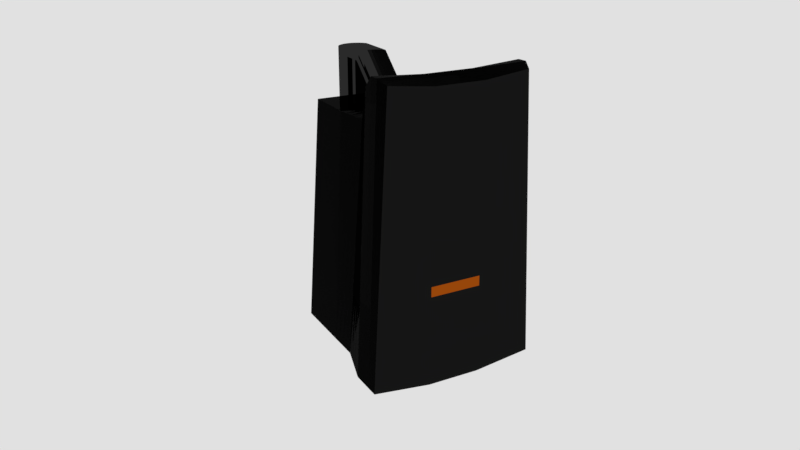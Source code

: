 # Source: Caixa_de_Som.blend  (saved by Blender 2.79.0; exported with 4.5.12 LTS)
import bpy
from mathutils import Matrix  # noqa: F401  (used for matrix-valued properties, if any)

bpy.ops.wm.read_factory_settings(use_empty=True)
scene = bpy.context.scene
scene.name = 'Scene'

# ---- collections
col_collection_1 = bpy.data.collections.new('Collection 1'); scene.collection.children.link(col_collection_1)

# ---- materials (node trees are filled in below, after node groups)
mat_carca_a = bpy.data.materials.new('Carcaça')
mat_carca_a.alpha_threshold = 0.0
mat_carca_a.roughness = 0.5
mat_logo = bpy.data.materials.new('Logo')
mat_logo.alpha_threshold = 0.0
mat_logo.roughness = 0.5
mat_saidadesom = bpy.data.materials.new('SaidaDeSom')
mat_saidadesom.alpha_threshold = 0.0
mat_saidadesom.roughness = 0.5

# ---- material node trees
mat_carca_a.use_nodes = True; mat_carca_a.node_tree.nodes.clear()
_N = mat_carca_a.node_tree.nodes; _L = mat_carca_a.node_tree.links
n0 = _N.new('ShaderNodeOutputMaterial'); n0.name = 'Material Output'; n0.location = (300, 300)
n1 = _N.new('ShaderNodeBsdfGlass'); n1.name = 'Glass BSDF'; n1.location = (10, 300)
n1.distribution = 'BECKMANN'
n1.inputs[0].default_value = (0.03082, 0.03082, 0.03082, 1.0)
n1.inputs[2].default_value = 1.45
_L.new(n1.outputs[0], n0.inputs[0])
n0.is_active_output = True
mat_logo.use_nodes = True; mat_logo.node_tree.nodes.clear()
_N = mat_logo.node_tree.nodes; _L = mat_logo.node_tree.links
n0 = _N.new('ShaderNodeOutputMaterial'); n0.name = 'Material Output'; n0.location = (300, 300)
n1 = _N.new('ShaderNodeBsdfDiffuse'); n1.name = 'Diffuse BSDF'; n1.location = (10, 300)
n1.inputs[0].default_value = (0.3902, 0.07747, 0.004375, 1.0)
_L.new(n1.outputs[0], n0.inputs[0])
n0.is_active_output = True
mat_saidadesom.use_nodes = True; mat_saidadesom.node_tree.nodes.clear()
_N = mat_saidadesom.node_tree.nodes; _L = mat_saidadesom.node_tree.links
n0 = _N.new('ShaderNodeOutputMaterial'); n0.name = 'Material Output'; n0.location = (300, 300)
n1 = _N.new('ShaderNodeBsdfAnisotropic'); n1.name = 'Glossy BSDF'; n1.location = (10, 300)
n1.distribution = 'GGX'
n1.inputs[0].default_value = (0.01027, 0.01027, 0.01027, 1.0)
n1.inputs[1].default_value = 0.0
_L.new(n1.outputs[0], n0.inputs[0])
n0.is_active_output = True

# ---- world
world_world = bpy.data.worlds.new('World'); scene.world = world_world
world_world.color = (0.7529, 0.7529, 0.7529)
world_world.use_sun_shadow = False
world_world.sun_shadow_jitter_overblur = 0.0
world_world.cycles.sampling_method = 'MANUAL'

# ---- cameras
cam_camera = bpy.data.cameras.new('Camera')
cam_camera.clip_end = 100.0
cam_camera.lens = 35.0
cam_camera.sensor_width = 32.0
cam_camera.sensor_height = 18.0
cam_camera.ortho_scale = 7.314
cam_camera.dof.focus_distance = 0.0

# ---- lights
light_lamp = bpy.data.lights.new('Lamp', 'POINT')
light_lamp.transmission_factor = 0.0
light_lamp.cutoff_distance = 30.0
light_lamp.energy = 100.0
light_lamp.shadow_buffer_clip_start = 1.001
light_lamp.shadow_soft_size = 0.1
light_lamp.shadow_maximum_resolution = 0.006
light_lamp.use_absolute_resolution = True

# ---- meshes
me_plane = bpy.data.meshes.new('Plane')
me_plane.from_pydata([(-1.0, -1.0, 0.0), (1.0, -1.074, -0.104), (-1.0, 1.0, 0.0), (1.0, 1.074, -0.104), (-0.9288, -0.8221, 2.493), (1.0, -0.8856, 2.962), (-0.9288, 0.8221, 2.493), (1.0, 0.8856, 2.962), (-0.6, -1.0, 0.0), (-0.2, -1.0, 0.0), (0.2, -1.0, 0.0), (0.6, -1.093, -0.0822), (0.6, 1.093, -0.0822), (0.2, 1.0, 0.0), (-0.2, 1.0, 0.0), (-0.6, 1.0, 0.0), (-0.6, -0.8221, 2.493), (-0.2712, -0.8221, 2.493), (0.2, -0.7821, 2.493), (0.6, -0.9317, 2.898), (0.6, 0.9317, 2.898), (0.2, 0.7821, 2.493), (-0.2712, 0.8221, 2.493), (-0.6, 0.8221, 2.493), (-1.0, 0.3333, 0.0), (-1.0, -0.3333, 0.0), (1.0, -0.3333, -0.1818), (1.0, 0.3333, -0.1818), (-0.9288, 0.274, 2.493), (-0.9288, -0.274, 2.493), (1.0, -0.3151, 2.907), (1.0, 0.3151, 2.907), (-0.6, -0.274, 2.493), (-0.6, 0.274, 2.493), (-0.2712, -0.274, 2.493), (-0.2712, 0.274, 2.493), (0.2, -0.2607, 2.646), (0.2, 0.2607, 2.646), (0.6, -0.3106, 2.898), (0.6, 0.3106, 2.898), (-0.6, 0.3333, 0.0), (-0.6, -0.3333, 0.0), (-0.2, 0.3333, 0.0), (-0.2, -0.3333, 0.0), (0.2, 0.3333, 0.0), (0.2, -0.3333, 0.0), (0.6, 0.3962, -0.2351), (0.6, -0.3962, -0.2351), (0.7333, -1.087, -0.08946), (0.8667, -1.081, -0.09671), (0.7333, -0.9334, 3.011), (0.8667, -0.9351, 3.013), (0.8667, 1.081, -0.09671), (0.7333, 1.087, -0.08946), (0.8667, 0.9351, 3.013), (0.7333, 0.9334, 3.011), (0.8667, -0.3257, 3.003), (0.7333, -0.3182, 2.976), (0.8667, 0.3257, 3.003), (0.7333, 0.3182, 2.976), (0.7333, -0.3753, -0.2173), (0.8667, -0.3543, -0.1996), (0.7333, 0.3753, -0.2173), (0.8667, 0.3543, -0.1996), (-0.7704, -0.1511, 2.493), (-0.7331, -0.182, 2.493), (-0.6904, -0.2051, 2.493), (-0.644, -0.2195, 2.493), (-0.5958, -0.2245, 2.493), (-0.5474, -0.2201, 2.493), (-0.5009, -0.2064, 2.493), (-0.4579, -0.1838, 2.493), (-0.4202, -0.1534, 2.493), (-0.3891, -0.1162, 2.493), (-0.366, -0.07367, 2.493), (-0.3516, -0.02747, 2.493), (-0.3465, 0.02065, 2.493), (-0.3509, 0.06883, 2.493), (-0.3647, 0.1152, 2.493), (-0.3873, 0.158, 2.493), (-0.4179, 0.1956, 2.493), (-0.4552, 0.2266, 2.493), (-0.4979, 0.2497, 2.493), (-0.5442, 0.264, 2.493), (-0.5925, 0.2691, 2.493), (-0.6408, 0.2646, 2.493), (-0.6874, 0.2509, 2.493), (-0.7304, 0.2284, 2.493), (-0.7681, 0.1979, 2.493), (-0.7991, 0.1607, 2.493), (-0.8223, 0.1182, 2.493), (-0.8367, 0.07201, 2.493), (-0.8418, 0.0239, 2.493), (-0.8373, -0.02428, 2.493), (-0.8235, -0.07067, 2.493), (-0.8009, -0.1135, 2.493), (-0.7704, -0.1511, 2.575), (-0.7331, -0.182, 2.575), (-0.6904, -0.2051, 2.575), (-0.644, -0.2195, 2.575), (-0.5958, -0.2245, 2.575), (-0.5474, -0.2201, 2.575), (-0.5009, -0.2064, 2.575), (-0.4579, -0.1838, 2.575), (-0.4202, -0.1534, 2.575), (-0.3891, -0.1162, 2.575), (-0.366, -0.07367, 2.575), (-0.3516, -0.02747, 2.575), (-0.3465, 0.02065, 2.575), (-0.3509, 0.06883, 2.575), (-0.3647, 0.1152, 2.575), (-0.3873, 0.158, 2.575), (-0.4179, 0.1956, 2.575), (-0.4552, 0.2266, 2.575), (-0.4979, 0.2497, 2.575), (-0.5442, 0.264, 2.575), (-0.5925, 0.2691, 2.575), (-0.6408, 0.2646, 2.575), (-0.6874, 0.2509, 2.575), (-0.7304, 0.2284, 2.575), (-0.7681, 0.1979, 2.575), (-0.7991, 0.1607, 2.575), (-0.8223, 0.1182, 2.575), (-0.8367, 0.07201, 2.575), (-0.8418, 0.0239, 2.575), (-0.8373, -0.02428, 2.575), (-0.8235, -0.07067, 2.575), (-0.8009, -0.1135, 2.575), (-1.152, -0.1793, 2.807), (-1.189, -0.1483, 2.807), (-1.187, 0.2007, 2.807), (-1.149, 0.2311, 2.807), (-1.218, 0.1635, 2.807), (-1.241, 0.121, 2.807), (-1.256, 0.07476, 2.807), (-1.261, 0.02664, 2.807), (-1.256, -0.02154, 2.807), (-1.242, -0.06793, 2.807), (-1.22, -0.1107, 2.807), (-1.152, -0.1793, 2.889), (-1.189, -0.1483, 2.889), (-1.187, 0.2007, 2.889), (-1.149, 0.2311, 2.889), (-1.218, 0.1635, 2.889), (-1.241, 0.121, 2.889), (-1.256, 0.07476, 2.889), (-1.261, 0.02664, 2.889), (-1.256, -0.02154, 2.889), (-1.242, -0.06793, 2.889), (-1.22, -0.1107, 2.889), (-1.7, -0.1757, 2.807), (-1.737, -0.1448, 2.807), (-1.735, 0.2043, 2.807), (-1.697, 0.2347, 2.807), (-1.766, 0.1671, 2.807), (-1.789, 0.1246, 2.807), (-1.804, 0.07835, 2.807), (-1.809, 0.03023, 2.807), (-1.804, -0.01795, 2.807), (-1.791, -0.06434, 2.807), (-1.768, -0.1072, 2.807), (-1.7, -0.1757, 2.889), (-1.737, -0.1448, 2.889), (-1.735, 0.2043, 2.889), (-1.697, 0.2347, 2.889), (-1.766, 0.1671, 2.889), (-1.789, 0.1246, 2.889), (-1.804, 0.07835, 2.889), (-1.809, 0.03023, 2.889), (-1.804, -0.01795, 2.889), (-1.791, -0.06434, 2.889), (-1.768, -0.1072, 2.889), (-1.463, -0.1465, 2.807), (-1.516, -0.06613, 2.807), (-1.53, 0.07655, 2.889), (-1.53, -0.01974, 2.807), (-1.535, 0.02844, 2.807), (-1.426, -0.1775, 2.889), (-1.426, -0.1775, 2.807), (-1.492, 0.1653, 2.889), (-1.515, 0.1228, 2.889), (-1.535, 0.02844, 2.889), (-1.494, -0.1089, 2.807), (-1.423, 0.2329, 2.889), (-1.423, 0.2329, 2.807), (-1.461, 0.2025, 2.807), (-1.53, -0.01974, 2.889), (-1.492, 0.1653, 2.807), (-1.516, -0.06613, 2.889), (-1.463, -0.1465, 2.889), (-1.515, 0.1228, 2.807), (-1.494, -0.1089, 2.889), (-1.461, 0.2025, 2.889), (-1.53, 0.07655, 2.807), (-1.463, -0.1465, 0.09179), (-1.737, -0.1448, 0.09179), (-1.535, 0.02844, 0.09179), (-1.809, 0.03023, 0.09179), (-1.426, -0.1775, 0.09179), (-1.7, -0.1757, 0.09179), (-1.735, 0.2043, 0.09179), (-1.697, 0.2347, 0.09179), (-1.766, 0.1671, 0.09179), (-1.789, 0.1246, 0.09179), (-1.804, 0.07835, 0.09179), (-1.804, -0.01795, 0.09179), (-1.791, -0.06434, 0.09179), (-1.768, -0.1072, 0.09179), (-1.516, -0.06613, 0.09179), (-1.53, -0.01974, 0.09179), (-1.494, -0.1089, 0.09179), (-1.423, 0.2329, 0.09179), (-1.461, 0.2025, 0.09179), (-1.492, 0.1653, 0.09179), (-1.515, 0.1228, 0.09179), (-1.53, 0.07655, 0.09179), (-1.463, -0.1465, 0.09179), (-1.737, -0.1448, 0.09179), (-1.535, 0.02844, 0.09179), (-1.809, 0.03023, 0.09179), (-1.426, -0.1775, 0.09179), (-1.7, -0.1757, 0.09179), (-1.735, 0.2043, 0.09179), (-1.697, 0.2347, 0.09179), (-1.766, 0.1671, 0.09179), (-1.789, 0.1246, 0.09179), (-1.804, 0.07835, 0.09179), (-1.804, -0.01795, 0.09179), (-1.791, -0.06434, 0.09179), (-1.768, -0.1072, 0.09179), (-1.516, -0.06613, 0.09179), (-1.53, -0.01974, 0.09179), (-1.494, -0.1089, 0.09179), (-1.423, 0.2329, 0.09179), (-1.461, 0.2025, 0.09179), (-1.492, 0.1653, 0.09179), (-1.515, 0.1228, 0.09179), (-1.53, 0.07655, 0.09179), (-1.516, -0.06613, 0.5442), (-1.516, -0.06613, 0.9967), (-1.516, -0.06613, 1.449), (-1.516, -0.06613, 1.902), (-1.516, -0.06613, 2.354), (-1.737, -0.1448, 0.5442), (-1.737, -0.1448, 0.9967), (-1.737, -0.1448, 1.449), (-1.737, -0.1448, 1.902), (-1.737, -0.1448, 2.354), (-1.7, -0.1757, 2.354), (-1.7, -0.1757, 1.902), (-1.7, -0.1757, 1.449), (-1.7, -0.1757, 0.9967), (-1.7, -0.1757, 0.5442), (-1.791, -0.06434, 2.354), (-1.791, -0.06434, 1.902), (-1.791, -0.06434, 1.449), (-1.791, -0.06434, 0.9967), (-1.791, -0.06434, 0.5442), (-1.53, 0.07655, 2.354), (-1.53, 0.07655, 1.902), (-1.53, 0.07655, 1.449), (-1.53, 0.07655, 0.9967), (-1.53, 0.07655, 0.5442), (-1.809, 0.03023, 0.5442), (-1.809, 0.03023, 0.9967), (-1.809, 0.03023, 1.449), (-1.809, 0.03023, 1.902), (-1.809, 0.03023, 2.354), (-1.804, -0.01795, 2.354), (-1.804, -0.01795, 1.902), (-1.804, -0.01795, 1.449), (-1.804, -0.01795, 0.9967), (-1.804, -0.01795, 0.5442), (-1.53, -0.01974, 0.5442), (-1.53, -0.01974, 0.9967), (-1.53, -0.01974, 1.449), (-1.53, -0.01974, 1.902), (-1.53, -0.01974, 2.354), (-1.535, 0.02844, 2.354), (-1.535, 0.02844, 1.902), (-1.535, 0.02844, 1.449), (-1.535, 0.02844, 0.9967), (-1.535, 0.02844, 0.5442), (-1.768, -0.1072, 2.354), (-1.768, -0.1072, 1.902), (-1.768, -0.1072, 1.449), (-1.768, -0.1072, 0.9967), (-1.768, -0.1072, 0.5442), (-1.461, 0.2025, 2.354), (-1.461, 0.2025, 1.902), (-1.461, 0.2025, 1.449), (-1.461, 0.2025, 0.9967), (-1.461, 0.2025, 0.5442), (-1.492, 0.1653, 0.5442), (-1.492, 0.1653, 0.9967), (-1.492, 0.1653, 1.449), (-1.492, 0.1653, 1.902), (-1.492, 0.1653, 2.354), (-1.735, 0.2043, 2.354), (-1.735, 0.2043, 1.902), (-1.735, 0.2043, 1.449), (-1.735, 0.2043, 0.9967), (-1.735, 0.2043, 0.5442), (-1.697, 0.2347, 0.5442), (-1.697, 0.2347, 0.9967), (-1.697, 0.2347, 1.449), (-1.697, 0.2347, 1.902), (-1.697, 0.2347, 2.354), (-1.463, -0.1465, 2.354), (-1.463, -0.1465, 1.902), (-1.463, -0.1465, 1.449), (-1.463, -0.1465, 0.9967), (-1.463, -0.1465, 0.5442), (-1.426, -0.1775, 0.5442), (-1.426, -0.1775, 0.9967), (-1.426, -0.1775, 1.449), (-1.426, -0.1775, 1.902), (-1.426, -0.1775, 2.354), (-1.494, -0.1089, 2.354), (-1.494, -0.1089, 1.902), (-1.494, -0.1089, 1.449), (-1.494, -0.1089, 0.9967), (-1.494, -0.1089, 0.5442), (-1.766, 0.1671, 2.354), (-1.766, 0.1671, 1.902), (-1.766, 0.1671, 1.449), (-1.766, 0.1671, 0.9967), (-1.766, 0.1671, 0.5442), (-1.515, 0.1228, 2.354), (-1.515, 0.1228, 1.902), (-1.515, 0.1228, 1.449), (-1.515, 0.1228, 0.9967), (-1.515, 0.1228, 0.5442), (-1.789, 0.1246, 2.354), (-1.789, 0.1246, 1.902), (-1.789, 0.1246, 1.449), (-1.789, 0.1246, 0.9967), (-1.789, 0.1246, 0.5442), (-1.804, 0.07835, 2.354), (-1.804, 0.07835, 1.902), (-1.804, 0.07835, 1.449), (-1.804, 0.07835, 0.9967), (-1.804, 0.07835, 0.5442), (-1.423, 0.2329, 0.5442), (-1.423, 0.2329, 0.9967), (-1.423, 0.2329, 1.449), (-1.423, 0.2329, 1.902), (-1.423, 0.2329, 2.354), (-0.9654, 0.06145, 0.5442), (-0.9654, 0.06145, 0.09179), (-0.9705, 0.01333, 0.5442), (-0.9705, 0.01333, 0.09179), (-0.951, 0.1077, 0.09179), (-0.9279, 0.1502, 0.09179), (-0.8968, 0.1874, 0.09179), (-0.9297, -0.1241, 0.09179), (-0.8991, -0.1617, 0.09179), (-0.9661, -0.03485, 0.09179), (-0.9523, -0.08124, 0.09179), (-0.8618, -0.1926, 0.09179), (-0.8591, 0.2178, 0.09179), (-0.8968, 0.1874, 0.5442), (-0.8991, -0.1617, 0.5442), (-0.9297, -0.1241, 0.5442), (-0.951, 0.1077, 0.5442), (-0.9523, -0.08124, 0.5442), (-0.9661, -0.03485, 0.5442), (-0.9279, 0.1502, 0.5442), (-0.8618, -0.1926, 0.5442), (-0.8591, 0.2178, 0.5442), (1.0, -0.3268, 0.9212), (1.0, 0.3268, 0.9212), (1.0, -0.3275, 0.8109), (1.0, 0.3275, 0.8109), (1.0, -1.074, -0.104), (1.0, 1.074, -0.104), (1.0, -0.8856, 2.962), (1.0, 0.8856, 2.962), (1.0, -0.3333, -0.1818), (1.0, 0.3333, -0.1818), (1.0, -0.3151, 2.907), (1.0, 0.3151, 2.907), (1.0, 1.061, 0.115), (1.0, 1.047, 0.334), (1.0, 1.034, 0.5529), (1.0, 1.02, 0.7719), (1.0, 1.007, 0.9909), (1.0, 0.9934, 1.21), (1.0, 0.9799, 1.429), (1.0, 0.9664, 1.648), (1.0, 0.953, 1.867), (1.0, 0.9395, 2.086), (1.0, 0.926, 2.305), (1.0, 0.9125, 2.524), (1.0, 0.8991, 2.743), (1.0, -0.8991, 2.743), (1.0, -0.9125, 2.524), (1.0, -0.926, 2.305), (1.0, -0.9395, 2.086), (1.0, -0.953, 1.867), (1.0, -0.9664, 1.648), (1.0, -0.9799, 1.429), (1.0, -0.9934, 1.21), (1.0, -1.007, 0.9909), (1.0, -1.02, 0.7719), (1.0, -1.034, 0.5529), (1.0, -1.047, 0.334), (1.0, -1.061, 0.115), (1.0, -0.332, 0.03876), (1.0, -0.3307, 0.2594), (1.0, -0.3294, 0.48), (1.0, -0.3281, 0.7006), (1.0, -0.3268, 0.9212), (1.0, -0.3255, 1.142), (1.0, -0.3242, 1.362), (1.0, -0.3229, 1.583), (1.0, -0.3216, 1.804), (1.0, -0.3203, 2.024), (1.0, -0.319, 2.245), (1.0, -0.3177, 2.465), (1.0, -0.3164, 2.686), (1.0, 0.332, 0.03876), (1.0, 0.3307, 0.2594), (1.0, 0.3294, 0.48), (1.0, 0.3281, 0.7006), (1.0, 0.3268, 0.9212), (1.0, 0.3255, 1.142), (1.0, 0.3242, 1.362), (1.0, 0.3229, 1.583), (1.0, 0.3216, 1.804), (1.0, 0.3203, 2.024), (1.0, 0.319, 2.245), (1.0, 0.3177, 2.465), (1.0, 0.3164, 2.686), (1.0, 1.014, 0.8814), (1.0, -1.014, 0.8814), (1.0, -0.3275, 0.8109), (1.0, 0.3275, 0.8109)], [], [(63, 52, 3, 27), (58, 31, 7, 54), (25, 0, 4, 29), (15, 2, 6, 23), (49, 1, 5, 51), (0, 8, 16, 4), (8, 9, 17, 16), (9, 10, 18, 17), (10, 11, 19, 18), (53, 12, 20, 55), (12, 13, 21, 20), (13, 14, 22, 21), (14, 15, 23, 22), (28, 33, 23, 6), (33, 35, 22, 23), (35, 37, 21, 22), (37, 39, 20, 21), (24, 2, 15, 40), (40, 15, 14, 42), (42, 14, 13, 44), (44, 13, 12, 46), (10, 45, 47, 11), (45, 44, 46, 47), (9, 43, 45, 10), (43, 42, 44, 45), (8, 41, 43, 9), (41, 40, 42, 43), (0, 25, 41, 8), (25, 24, 40, 41), (18, 19, 38, 36), (36, 38, 39, 37), (17, 18, 36, 34), (34, 36, 37, 35), (16, 17, 34, 32), (32, 34, 35, 33), (4, 16, 32, 29), (29, 32, 33, 28), (2, 24, 28, 6), (24, 25, 29, 28), (51, 5, 30, 56), (56, 30, 31, 58), (49, 61, 26, 1), (61, 63, 27, 26), (47, 46, 62, 60), (60, 62, 63, 61), (11, 47, 60, 48), (48, 60, 61, 49), (38, 57, 59, 39), (57, 56, 58, 59), (19, 50, 57, 38), (50, 51, 56, 57), (3, 52, 54, 7), (52, 53, 55, 54), (11, 48, 50, 19), (48, 49, 51, 50), (39, 59, 55, 20), (59, 58, 54, 55), (46, 12, 53, 62), (62, 53, 52, 63), (64, 95, 138, 129), (82, 81, 113, 114), (69, 68, 100, 101), (88, 87, 131, 130), (83, 82, 114, 115), (70, 69, 101, 102), (84, 83, 115, 116), (71, 70, 102, 103), (85, 84, 116, 117), (72, 71, 103, 104), (86, 85, 117, 118), (73, 72, 104, 105), (87, 86, 118, 119), (74, 73, 105, 106), (124, 125, 147, 146), (75, 74, 106, 107), (95, 94, 137, 138), (76, 75, 107, 108), (97, 65, 128, 139), (77, 76, 108, 109), (65, 64, 129, 128), (78, 77, 109, 110), (123, 124, 146, 145), (94, 93, 136, 137), (79, 78, 110, 111), (66, 65, 97, 98), (122, 123, 145, 144), (80, 79, 111, 112), (67, 66, 98, 99), (93, 92, 135, 136), (81, 80, 112, 113), (68, 67, 99, 100), (97, 96, 127, 126, 125, 124, 123, 122, 121, 120, 119, 118, 117, 116, 115, 114, 113, 112, 111, 110, 109, 108, 107, 106, 105, 104, 103, 102, 101, 100, 99, 98), (212, 213, 353, 354), (184, 183, 164, 153), (303, 302, 200, 201), (174, 181, 168, 167), (293, 292, 361, 367), (257, 287, 207, 206), (180, 174, 167, 166), (213, 214, 352, 353), (177, 178, 150, 161), (179, 180, 166, 165), (125, 126, 148, 147), (89, 88, 130, 132), (96, 97, 139, 140), (126, 127, 149, 148), (90, 89, 132, 133), (119, 120, 141, 142), (127, 96, 140, 149), (91, 90, 133, 134), (120, 121, 143, 141), (92, 91, 134, 135), (87, 119, 142, 131), (121, 122, 144, 143), (160, 159, 170, 171), (151, 160, 171, 162), (152, 153, 164, 163), (154, 152, 163, 165), (155, 154, 165, 166), (156, 155, 166, 167), (150, 151, 162, 161), (157, 156, 167, 168), (158, 157, 168, 169), (159, 158, 169, 170), (181, 186, 169, 168), (243, 252, 199, 195), (272, 257, 206, 205), (186, 188, 170, 169), (189, 177, 161, 162), (343, 211, 360, 369), (188, 191, 171, 170), (183, 192, 163, 164), (263, 272, 205, 197), (191, 189, 162, 171), (192, 179, 165, 163), (211, 212, 354, 360), (135, 134, 193, 176), (141, 143, 179, 192), (149, 140, 189, 191), (134, 133, 190, 193), (142, 141, 192, 183), (148, 149, 191, 188), (133, 132, 187, 190), (140, 139, 177, 189), (147, 148, 188, 186), (132, 130, 185, 187), (129, 138, 182, 172), (146, 147, 186, 181), (143, 144, 180, 179), (139, 128, 178, 177), (136, 135, 176, 175), (144, 145, 174, 180), (137, 136, 175, 173), (128, 129, 172, 178), (145, 146, 181, 174), (138, 137, 173, 182), (131, 142, 183, 184), (130, 131, 184, 185), (199, 198, 220, 221), (213, 212, 234, 235), (197, 205, 227, 219), (211, 201, 223, 233), (214, 213, 235, 236), (204, 197, 219, 226), (212, 211, 233, 234), (215, 214, 236, 237), (203, 204, 226, 225), (210, 208, 230, 232), (287, 243, 195, 207), (312, 322, 363, 362), (302, 327, 202, 200), (198, 313, 368, 359), (327, 337, 203, 202), (214, 215, 349, 352), (337, 342, 204, 203), (343, 303, 201, 211), (342, 263, 197, 204), (252, 313, 198, 199), (332, 293, 367, 364), (208, 210, 355, 358), (234, 233, 223, 222), (232, 230, 228, 229), (220, 216, 217, 221), (230, 231, 227, 228), (231, 218, 219, 227), (216, 232, 229, 217), (235, 234, 222, 224), (236, 235, 224, 225), (237, 236, 225, 226), (218, 237, 226, 219), (205, 206, 228, 227), (194, 210, 232, 216), (195, 199, 221, 217), (206, 207, 229, 228), (209, 196, 218, 231), (201, 200, 222, 223), (207, 195, 217, 229), (208, 209, 231, 230), (200, 202, 224, 222), (198, 194, 216, 220), (202, 203, 225, 224), (196, 215, 237, 218), (185, 184, 347, 288), (288, 347, 346, 289), (289, 346, 345, 290), (290, 345, 344, 291), (291, 344, 343, 292), (190, 187, 297, 328), (328, 297, 296, 329), (329, 296, 295, 330), (330, 295, 294, 331), (331, 294, 293, 332), (150, 178, 317, 248), (248, 317, 316, 249), (249, 316, 315, 250), (250, 315, 314, 251), (251, 314, 313, 252), (156, 157, 267, 338), (338, 267, 266, 339), (339, 266, 265, 340), (340, 265, 264, 341), (341, 264, 263, 342), (184, 153, 307, 347), (347, 307, 306, 346), (346, 306, 305, 345), (345, 305, 304, 344), (344, 304, 303, 343), (155, 156, 338, 333), (333, 338, 339, 334), (334, 339, 340, 335), (335, 340, 341, 336), (336, 341, 342, 337), (182, 173, 242, 318), (318, 242, 241, 319), (319, 241, 240, 320), (320, 240, 239, 321), (321, 239, 238, 322), (154, 155, 333, 323), (323, 333, 334, 324), (324, 334, 335, 325), (325, 335, 336, 326), (326, 336, 337, 327), (193, 190, 328, 258), (258, 328, 329, 259), (259, 329, 330, 260), (260, 330, 331, 261), (261, 331, 332, 262), (152, 154, 323, 298), (298, 323, 324, 299), (299, 324, 325, 300), (300, 325, 326, 301), (301, 326, 327, 302), (172, 182, 318, 308), (308, 318, 319, 309), (309, 319, 320, 310), (310, 320, 321, 311), (311, 321, 322, 312), (160, 151, 247, 283), (283, 247, 246, 284), (284, 246, 245, 285), (285, 245, 244, 286), (286, 244, 243, 287), (175, 176, 278, 277), (277, 278, 279, 276), (276, 279, 280, 275), (275, 280, 281, 274), (274, 281, 282, 273), (157, 158, 268, 267), (267, 268, 269, 266), (266, 269, 270, 265), (265, 270, 271, 264), (264, 271, 272, 263), (176, 193, 258, 278), (278, 258, 259, 279), (279, 259, 260, 280), (280, 260, 261, 281), (281, 261, 262, 282), (158, 159, 253, 268), (268, 253, 254, 269), (269, 254, 255, 270), (270, 255, 256, 271), (271, 256, 257, 272), (151, 150, 248, 247), (247, 248, 249, 246), (246, 249, 250, 245), (245, 250, 251, 244), (244, 251, 252, 243), (173, 175, 277, 242), (242, 277, 276, 241), (241, 276, 275, 240), (240, 275, 274, 239), (239, 274, 273, 238), (159, 160, 283, 253), (253, 283, 284, 254), (254, 284, 285, 255), (255, 285, 286, 256), (256, 286, 287, 257), (187, 185, 288, 297), (297, 288, 289, 296), (296, 289, 290, 295), (295, 290, 291, 294), (294, 291, 292, 293), (153, 152, 298, 307), (307, 298, 299, 306), (306, 299, 300, 305), (305, 300, 301, 304), (304, 301, 302, 303), (178, 172, 308, 317), (317, 308, 309, 316), (316, 309, 310, 315), (315, 310, 311, 314), (314, 311, 312, 313), (368, 362, 356, 359), (367, 361, 354, 353), (365, 366, 357, 358), (350, 348, 349, 351), (366, 350, 351, 357), (362, 363, 355, 356), (348, 364, 352, 349), (363, 365, 358, 355), (364, 367, 353, 352), (361, 369, 360, 354), (292, 343, 369, 361), (322, 238, 365, 363), (210, 194, 356, 355), (273, 282, 350, 366), (313, 312, 362, 368), (196, 209, 357, 351), (209, 208, 358, 357), (262, 332, 364, 348), (282, 262, 348, 350), (238, 273, 366, 365), (194, 198, 359, 356), (215, 196, 351, 349), (372, 373, 371, 370), (433, 394, 377, 381), (395, 420, 380, 376), (420, 433, 381, 380), (378, 379, 421, 408), (408, 421, 422, 409), (409, 422, 423, 410), (410, 423, 424, 411), (412, 425, 426, 413), (413, 426, 427, 414), (414, 427, 428, 415), (415, 428, 429, 416), (416, 429, 430, 417), (417, 430, 431, 418), (418, 431, 432, 419), (419, 432, 433, 420), (374, 378, 408, 407), (407, 408, 409, 406), (406, 409, 410, 405), (405, 410, 411, 404), (435, 436, 412, 403), (403, 412, 413, 402), (402, 413, 414, 401), (401, 414, 415, 400), (400, 415, 416, 399), (399, 416, 417, 398), (398, 417, 418, 397), (397, 418, 419, 396), (396, 419, 420, 395), (379, 375, 382, 421), (421, 382, 383, 422), (422, 383, 384, 423), (423, 384, 385, 424), (437, 434, 386, 425), (425, 386, 387, 426), (426, 387, 388, 427), (427, 388, 389, 428), (428, 389, 390, 429), (429, 390, 391, 430), (430, 391, 392, 431), (431, 392, 393, 432), (432, 393, 394, 433), (424, 385, 434, 437), (404, 411, 436, 435), (411, 424, 437, 436)])
me_plane.polygons.foreach_set('material_index', [0, 0, 0, 0, 0, 0, 0, 0, 0, 0, 0, 0, 0, 0, 0, 0, 0, 0, 0, 0, 0, 0, 0, 0, 0, 0, 0, 0, 0, 0, 0, 0, 0, 0, 0, 0, 0, 0, 0, 0, 0, 0, 0, 0, 0, 0, 0, 0, 0, 0, 0, 0, 0, 0, 0, 0, 0, 0, 0, 0, 0, 0, 0, 0, 0, 0, 0, 0, 0, 0, 0, 0, 0, 0, 0, 0, 0, 0, 0, 0, 0, 0, 0, 0, 0, 0, 0, 0, 0, 0, 0, 0, 0, 0, 0, 0, 0, 0, 0, 0, 0, 0, 0, 0, 0, 0, 0, 0, 0, 0, 0, 0, 0, 0, 0, 0, 0, 0, 0, 0, 0, 0, 0, 0, 0, 0, 0, 0, 0, 0, 0, 0, 0, 0, 0, 0, 0, 0, 0, 0, 0, 0, 0, 0, 0, 0, 0, 0, 0, 0, 0, 0, 0, 0, 0, 0, 0, 0, 0, 0, 0, 0, 0, 0, 0, 0, 0, 0, 0, 0, 0, 0, 0, 0, 0, 0, 0, 0, 0, 0, 0, 0, 0, 0, 0, 0, 0, 0, 0, 0, 0, 0, 0, 0, 0, 0, 0, 0, 0, 0, 0, 0, 0, 0, 0, 0, 0, 0, 0, 0, 0, 0, 0, 0, 0, 0, 0, 0, 0, 0, 0, 0, 0, 0, 0, 0, 0, 0, 0, 0, 0, 0, 0, 0, 0, 0, 0, 0, 0, 0, 0, 0, 0, 0, 0, 0, 0, 0, 0, 0, 0, 0, 0, 0, 0, 0, 0, 0, 0, 0, 0, 0, 0, 0, 0, 0, 0, 0, 0, 0, 0, 0, 0, 0, 0, 0, 0, 0, 0, 0, 0, 0, 0, 0, 0, 0, 0, 0, 0, 0, 0, 0, 0, 0, 0, 0, 0, 0, 0, 0, 0, 0, 0, 0, 0, 0, 0, 0, 0, 0, 0, 0, 0, 0, 0, 0, 0, 0, 0, 0, 0, 0, 0, 0, 0, 0, 0, 0, 0, 0, 0, 0, 0, 0, 1, 2, 2, 2, 2, 2, 2, 2, 2, 2, 2, 2, 2, 2, 2, 2, 2, 2, 2, 2, 2, 2, 2, 2, 2, 2, 2, 2, 2, 2, 2, 2, 2, 2, 2, 2, 2, 2, 2, 2, 2, 2, 2, 2, 2])
me_plane.materials.append(mat_carca_a)
me_plane.materials.append(mat_logo)
me_plane.materials.append(mat_saidadesom)
me_plane.use_remesh_preserve_volume = False
me_plane.use_remesh_preserve_attributes = False
me_plane.use_mirror_vertex_groups = False
me_plane.update()

# ---- objects
ob_caixa_de_som = bpy.data.objects.new('Caixa de Som', me_plane)
ob_lamp = bpy.data.objects.new('Lamp', light_lamp)
ob_camera = bpy.data.objects.new('Camera', cam_camera)

# ---- transforms, parenting, visibility, modifiers, constraints
ob_caixa_de_som.location = (0.5693, -0.2803, -0.00555)
ob_caixa_de_som.rotation_euler = (0.0, -0.0, 0.4068)
ob_caixa_de_som.scale = (0.2064, 0.2071, 0.2423)
ob_caixa_de_som.lineart.crease_threshold = 0.0
_m = ob_caixa_de_som.modifiers.new('Subsurf', 'SUBSURF')
_m.uv_smooth = 'PRESERVE_CORNERS'
_m.quality = 2
_m.subdivision_type = 'SIMPLE'
_m.show_only_control_edges = False
ob_lamp.location = (4.076, 1.005, 5.904)
ob_lamp.rotation_euler = (0.6503, 0.05522, 1.866)
ob_lamp.lock_rotations_4d = False
ob_lamp.empty_display_type = 'ARROWS'
ob_lamp.color = (0.0, 0.0, 0.0, 0.0)
ob_lamp.lineart.crease_threshold = 0.0
ob_camera.location = (2.634, -0.5134, 1.127)
ob_camera.rotation_euler = (1.188, -2.118e-05, 1.475)
ob_camera.lock_rotations_4d = False
ob_camera.empty_display_type = 'ARROWS'
ob_camera.color = (0.0, 0.0, 0.0, 0.0)
ob_camera.display_type = 'WIRE'
ob_camera.lineart.crease_threshold = 0.0

# ---- collection membership
col_collection_1.objects.link(ob_caixa_de_som)
col_collection_1.objects.link(ob_lamp)
col_collection_1.objects.link(ob_camera)

# ---- scene / render settings (as saved in the file)
scene.camera = ob_camera
scene.frame_start = 1; scene.frame_end = 250; scene.frame_set(1)
scene.render.engine = 'CYCLES'
scene.render.dither_intensity = 0.0
scene.cycles.use_denoising = False
scene.cycles.samples = 128
scene.cycles.sampling_pattern = 'TABULATED_SOBOL'
scene.cycles.use_adaptive_sampling = False
scene.cycles.use_light_tree = False
scene.cycles.blur_glossy = 0.0
scene.cycles.sample_clamp_indirect = 0.0
scene.view_settings.view_transform = 'Standard'
bpy.context.view_layer.update()
